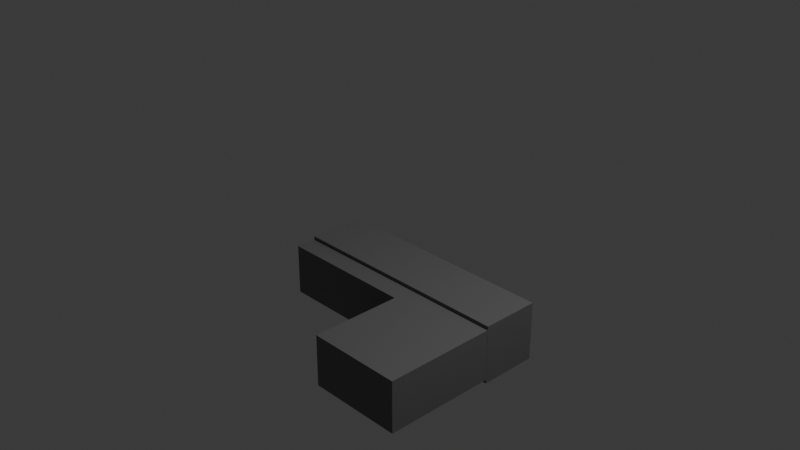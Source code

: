 # Source: Gun_test.blend  (saved by Blender 4.5.91; exported with 4.5.12 LTS)
import bpy
from mathutils import Matrix  # noqa: F401  (used for matrix-valued properties, if any)

bpy.ops.wm.read_factory_settings(use_empty=True)
scene = bpy.context.scene
scene.name = 'Scene'

# ---- collections
col_collection = bpy.data.collections.new('Collection'); scene.collection.children.link(col_collection)

# ---- materials (node trees are filled in below, after node groups)
mat_material_002 = bpy.data.materials.new('Material.002')
mat_material_002.use_transparent_shadow = False

# ---- material node trees
mat_material_002.use_nodes = True; mat_material_002.node_tree.nodes.clear()
_N = mat_material_002.node_tree.nodes; _L = mat_material_002.node_tree.links
n0 = _N.new('ShaderNodeBsdfPrincipled'); n0.name = 'Principled BSDF'; n0.location = (10, 300)
n0.inputs[0].default_value = (0.1497, 0.1497, 0.1497, 1.0)
n1 = _N.new('ShaderNodeOutputMaterial'); n1.name = 'Material Output'; n1.location = (300, 300)
_L.new(n0.outputs[0], n1.inputs[0])
n1.is_active_output = True

# ---- world
world_world = bpy.data.worlds.new('World'); scene.world = world_world
world_world.use_nodes = True; world_world.node_tree.nodes.clear()
_N = world_world.node_tree.nodes; _L = world_world.node_tree.links
n0 = _N.new('ShaderNodeOutputWorld'); n0.name = 'World Output'; n0.location = (300, 300)
n1 = _N.new('ShaderNodeBackground'); n1.name = 'Background'; n1.location = (10, 300)
n1.inputs[0].default_value = (0.05088, 0.05088, 0.05088, 1.0)
_L.new(n1.outputs[0], n0.inputs[0])
n0.is_active_output = True
world_world.color = (0.05088, 0.05088, 0.05088)
world_world.use_sun_shadow = False
world_world.sun_shadow_jitter_overblur = 0.0

# ---- cameras
cam_camera = bpy.data.cameras.new('Camera')
cam_camera.clip_end = 100.0
cam_camera.ortho_scale = 7.314

# ---- lights
light_light = bpy.data.lights.new('Light', 'POINT')
light_light.transmission_factor = 0.0
light_light.energy = 1000.0
light_light.shadow_soft_size = 0.1
light_light.shadow_maximum_resolution = 0.006
light_light.use_absolute_resolution = True

# ---- meshes
me_cube_004 = bpy.data.meshes.new('Cube.004')
me_cube_004.from_pydata([(-1.0, -1.0, -1.0), (-1.0, -1.0, 1.0), (-1.0, 1.0, -1.0), (-1.0, 1.0, 1.0), (1.0, -1.0, -1.0), (1.0, -1.0, 1.0), (1.0, 1.0, -1.0), (1.0, 1.0, 1.0), (0.189, 1.0, -1.0), (0.189, 1.0, 1.0), (0.189, -1.0, -1.0), (0.189, -1.0, 1.0), (1.0, -1.0, -4.557), (1.0, 1.0, -4.557), (0.189, -1.0, -4.557), (0.189, 1.0, -4.557), (-1.001, -1.138, -0.194), (-1.001, -1.138, 2.081), (-1.001, 1.138, -0.194), (-1.001, 1.138, 2.081), (1.001, -1.138, -0.194), (1.001, -1.138, 2.081), (1.001, 1.138, -0.194), (1.001, 1.138, 2.081)], [], [(0, 1, 3, 2), (8, 9, 7, 6), (6, 7, 5, 4), (10, 11, 1, 0), (8, 6, 13, 15), (9, 3, 1, 11), (7, 9, 11, 5), (2, 8, 10, 0), (4, 5, 11, 10), (2, 3, 9, 8), (15, 13, 12, 14), (4, 10, 14, 12), (10, 8, 15, 14), (6, 4, 12, 13), (16, 17, 19, 18), (18, 19, 23, 22), (22, 23, 21, 20), (20, 21, 17, 16), (18, 22, 20, 16), (23, 19, 17, 21)])
_uv = me_cube_004.uv_layers.new(name='UVMap')
_uv.uv.foreach_set('vector', [0.375, 0.0, 0.625, 0.0, 0.625, 0.25, 0.375, 0.25, 0.375, 0.3986, 0.625, 0.3986, 0.625, 0.5, 0.375, 0.5, 0.375, 0.5, 0.625, 0.5, 0.625, 0.75, 0.375, 0.75, 0.375, 0.8514, 0.625, 0.8514, 0.625, 1.0, 0.375, 1.0, 0.375, 0.3986, 0.375, 0.5, 0.375, 0.5, 0.375, 0.3986, 0.7264, 0.5, 0.875, 0.5, 0.875, 0.75, 0.7264, 0.75, 0.625, 0.5, 0.7264, 0.5, 0.7264, 0.75, 0.625, 0.75, 0.125, 0.5, 0.2736, 0.5, 0.2736, 0.75, 0.125, 0.75, 0.375, 0.75, 0.625, 0.75, 0.625, 0.8514, 0.375, 0.8514, 0.375, 0.25, 0.625, 0.25, 0.625, 0.3986, 0.375, 0.3986, 0.2736, 0.5, 0.375, 0.5, 0.375, 0.75, 0.2736, 0.75, 0.375, 0.75, 0.375, 0.8514, 0.375, 0.8514, 0.375, 0.75, 0.2736, 0.75, 0.2736, 0.5, 0.2736, 0.5, 0.2736, 0.75, 0.375, 0.5, 0.375, 0.75, 0.375, 0.75, 0.375, 0.5, 0.375, 0.0, 0.625, 0.0, 0.625, 0.25, 0.375, 0.25, 0.375, 0.25, 0.625, 0.25, 0.625, 0.5, 0.375, 0.5, 0.375, 0.5, 0.625, 0.5, 0.625, 0.75, 0.375, 0.75, 0.375, 0.75, 0.625, 0.75, 0.625, 1.0, 0.375, 1.0, 0.125, 0.5, 0.375, 0.5, 0.375, 0.75, 0.125, 0.75, 0.625, 0.5, 0.875, 0.5, 0.875, 0.75, 0.625, 0.75])
me_cube_004.materials.append(mat_material_002)
me_cube_004.update()
arm_armature = bpy.data.armatures.new('Armature')  # bones are not reproduced

# ---- objects
ob_light = bpy.data.objects.new('Light', light_light)
ob_camera = bpy.data.objects.new('Camera', cam_camera)
ob_cube = bpy.data.objects.new('Cube', me_cube_004)
ob_armature = bpy.data.objects.new('Armature', arm_armature)

# ---- transforms, parenting, visibility, modifiers, constraints
ob_light.location = (4.076, 1.005, 5.904)
ob_light.rotation_euler = (0.6503, 0.05522, 1.866)
ob_light.lock_rotations_4d = False
ob_light.empty_display_type = 'ARROWS'
ob_light.color = (0.0, 0.0, 0.0, 0.0)
ob_light.lineart.crease_threshold = 0.0
ob_camera.location = (7.359, -6.926, 4.958)
ob_camera.rotation_euler = (1.109, 0.0, 0.8149)
ob_camera.lock_rotations_4d = False
ob_camera.empty_display_type = 'ARROWS'
ob_camera.color = (0.0, 0.0, 0.0, 0.0)
ob_camera.display_type = 'WIRE'
ob_camera.lineart.crease_threshold = 0.0
ob_cube.parent = ob_armature
ob_cube.matrix_parent_inverse = Matrix(((1.0, -0.0, 0.0, -0.7955), (-0.0, 0.0, 1.0, -0.00809), (0.0, -1.0, 0.0, 1.333e-07), (0.0, 0.0, -0.0, 1.0)))
ob_cube.location = (0.0, 0.0, 0.0)
ob_cube.scale = (1.31, 0.288, 0.288)
ob_armature.location = (0.7955, 1.333e-07, -0.9919)

# ---- collection membership
col_collection.objects.link(ob_light)
col_collection.objects.link(ob_camera)
col_collection.objects.link(ob_cube)
col_collection.objects.link(ob_armature)

# ---- scene / render settings (as saved in the file)
scene.camera = ob_camera
scene.frame_start = 1; scene.frame_end = 20; scene.frame_set(5)
scene.render.engine = 'BLENDER_EEVEE_NEXT'
scene.cycles.sampling_pattern = 'TABULATED_SOBOL'
scene.eevee.use_gtao = True
scene.eevee.ray_tracing_options.trace_max_roughness = 0.0
scene.eevee.use_raytracing = True
bpy.context.view_layer.update()
